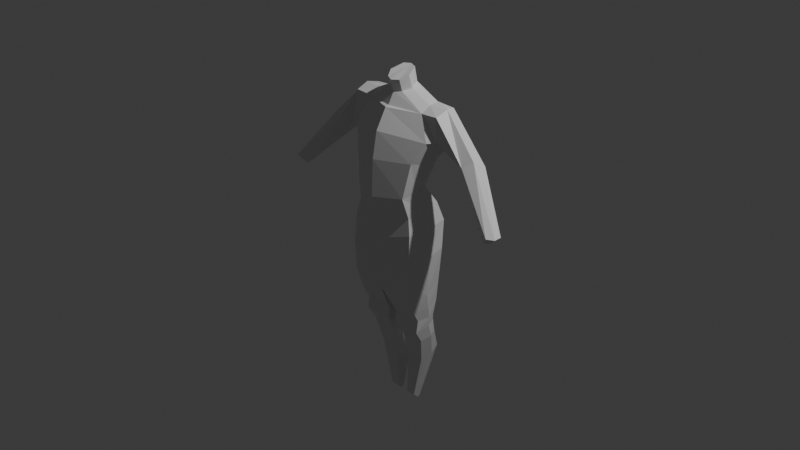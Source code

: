 # Source: low_poly_man.blend  (saved by Blender 4.0.36; exported with 4.5.12 LTS)
import bpy
from mathutils import Matrix  # noqa: F401  (used for matrix-valued properties, if any)

bpy.ops.wm.read_factory_settings(use_empty=True)
scene = bpy.context.scene
scene.name = 'Scene'

# ---- collections
col_collection = bpy.data.collections.new('Collection'); scene.collection.children.link(col_collection)

# ---- materials (node trees are filled in below, after node groups)
mat_material = bpy.data.materials.new('Material')
mat_material.alpha_threshold = 0.0
mat_material.use_transparent_shadow = False
mat_material.roughness = 0.5
mat_material.line_color = (0.0, 0.0, 0.0, 1.0)

# ---- material node trees
mat_material.use_nodes = True; mat_material.node_tree.nodes.clear()
_N = mat_material.node_tree.nodes; _L = mat_material.node_tree.links
n0 = _N.new('ShaderNodeOutputMaterial'); n0.name = 'Material Output'; n0.location = (300, 300)
n1 = _N.new('ShaderNodeBsdfPrincipled'); n1.name = 'Principled BSDF'; n1.location = (10, 300)
n1.inputs[3].default_value = 1.45
_L.new(n1.outputs[0], n0.inputs[0])
n0.is_active_output = True

# ---- world
world_world = bpy.data.worlds.new('World'); scene.world = world_world
world_world.use_nodes = True; world_world.node_tree.nodes.clear()
_N = world_world.node_tree.nodes; _L = world_world.node_tree.links
n0 = _N.new('ShaderNodeOutputWorld'); n0.name = 'World Output'; n0.location = (300, 300)
n1 = _N.new('ShaderNodeBackground'); n1.name = 'Background'; n1.location = (10, 300)
n1.inputs[0].default_value = (0.05088, 0.05088, 0.05088, 1.0)
_L.new(n1.outputs[0], n0.inputs[0])
n0.is_active_output = True
world_world.color = (0.05088, 0.05088, 0.05088)
world_world.use_sun_shadow = False
world_world.sun_shadow_jitter_overblur = 0.0

# ---- cameras
cam_camera = bpy.data.cameras.new('Camera')
cam_camera.clip_end = 100.0
cam_camera.ortho_scale = 7.314

# ---- lights
light_light = bpy.data.lights.new('Light', 'POINT')
light_light.transmission_factor = 0.0
light_light.use_soft_falloff = False
light_light.energy = 1000.0
light_light.shadow_soft_size = 0.1
light_light.shadow_maximum_resolution = 0.006
light_light.use_absolute_resolution = True

# ---- meshes
me_cube = bpy.data.meshes.new('Cube')
me_cube.from_pydata([(0.3495, 0.1744, 1.308), (0.343, 0.1921, 0.2496), (0.3555, -0.04394, 1.24), (0.347, -0.2024, 0.188), (-5.811e-18, 0.2589, 0.1409), (0.0, -0.1777, 1.248), (0.0, -0.3055, -0.03901), (0.0, 0.2444, 1.329), (0.4311, 0.2857, 0.9671), (0.4043, 0.1586, 0.7975), (0.3208, 0.04421, 0.455), (0.4845, -0.1093, 0.9901), (0.3768, -0.2028, 0.7709), (0.3116, -0.2534, 0.4001), (0.0, 0.3394, 1.117), (0.0, 0.3294, 0.8092), (-3.17e-17, 0.1533, 0.3513), (0.0, -0.2974, 1.036), (0.0, -0.35, 0.7571), (0.0, -0.3688, 0.3663), (0.0, -0.2656, -0.4009), (0.4, -0.2507, -0.3126), (0.4104, 0.2075, -0.2457), (0.0, 0.1966, -0.4377), (0.3866, -0.2285, 0.01752), (0.3793, 0.2588, 0.0422), (-9.509e-18, 0.3375, -0.1168), (0.0, -0.3057, -0.1066), (0.06037, -0.1012, -1.161), (0.3693, -0.1059, -1.153), (0.3563, 0.1485, -1.086), (0.08597, 0.1471, -1.087), (0.386, 0.1896, -0.611), (0.3692, 0.1789, -0.8537), (0.3691, 0.1357, -1.018), (0.1005, 0.1345, -1.024), (0.08978, 0.1779, -0.8679), (0.0, 0.199, -0.7158), (0.0, -0.2487, -0.6987), (0.04344, -0.1479, -0.9128), (0.05211, -0.088, -1.029), (0.3758, -0.09011, -1.01), (0.3828, -0.1585, -0.8863), (0.3898, -0.2387, -0.6392), (0.08286, -0.02052, -1.297), (0.3559, -0.02273, -1.289), (0.344, 0.1825, -1.244), (0.08757, 0.1807, -1.244), (0.09378, 0.04795, -1.661), (0.294, 0.04569, -1.58), (0.2734, 0.2999, -1.504), (0.09234, 0.2994, -1.57), (0.09378, 0.04795, -1.661), (0.294, 0.04569, -1.58), (0.2734, 0.2999, -1.504), (0.09234, 0.2994, -1.57), (0.06897, 0.05718, -2.095), (0.1702, 0.05882, -2.092), (0.1736, 0.143, -2.137), (0.08318, 0.1431, -2.137), (0.3613, 0.06165, 1.3), (0.3901, 0.002105, 0.2356), (0.3599, -0.1003, 0.4329), (0.4568, 0.008761, 0.7391), (0.4999, 0.07688, 0.8345), (0.4518, -0.01312, -0.2654), (-0.01965, -0.04584, -0.3286), (0.4306, 0.02258, 0.04565), (0.3911, 0.05166, -1.112), (0.06177, 0.04891, -1.116), (0.4307, -0.01587, -0.705), (0.4162, 0.01657, -0.869), (0.4017, 0.04952, -1.005), (0.0, -0.0238, -0.7086), (0.04919, 0.01757, -0.8918), (0.06725, 0.04719, -1.026), (0.377, 0.1058, -1.262), (0.07165, 0.1014, -1.265), (0.3144, 0.1796, -1.538), (0.07545, 0.1741, -1.615), (0.3145, 0.1783, -1.539), (0.07546, 0.1743, -1.615), (0.1937, 0.09674, -2.131), (0.05773, 0.09225, -2.132), (0.5591, 0.08988, 1.303), (0.5506, -0.04535, 1.252), (0.5253, 0.2117, 1.28), (0.5246, 0.215, 1.056), (0.5499, -0.04206, 0.9971), (0.5436, 0.1433, 0.9131), (1.42, -0.1434, 0.3307), (1.358, -0.199, 0.3404), (1.426, -0.0693, 0.3388), (1.348, -0.01108, 0.2665), (1.278, -0.147, 0.2573), (1.311, -0.09822, 0.2402), (0.8735, -0.02832, 0.84), (0.9634, 0.0372, 0.9068), (0.9303, 0.2167, 0.7756), (0.8404, 0.1511, 0.7087), (0.839, 0.082, 0.7408), (1.002, 0.1547, 0.8432), (0.0, -0.07077, 1.381), (0.1258, 0.05404, 1.414), (0.0, 0.1921, 1.451), (0.07739, 0.1655, 1.444), (0.0786, -0.03586, 1.39), (0.0, -0.1416, 1.259), (0.0, 0.1921, 1.451), (0.0, -0.07077, 1.381), (0.0786, -0.03586, 1.39), (0.1258, 0.05404, 1.414), (0.07739, 0.1655, 1.444), (0.0, 0.1596, 1.607), (0.0, -0.1063, 1.504), (0.07844, -0.07143, 1.513), (0.1256, 0.01013, 1.554), (0.07723, 0.133, 1.6)], [], [(26, 25, 22, 23), (8, 0, 86, 87), (14, 7, 0, 8), (11, 2, 5, 17), (0, 105, 103, 60), (3, 13, 19, 6), (13, 12, 18, 19), (12, 11, 17, 18), (4, 16, 10, 1), (16, 15, 9, 10), (15, 14, 8, 9), (61, 62, 13, 3), (62, 63, 12, 13), (63, 64, 11, 12), (35, 34, 30, 31), (67, 24, 21, 65), (24, 27, 20, 21), (3, 6, 27, 24), (61, 3, 24, 67), (4, 1, 25, 26), (31, 30, 46, 47), (41, 40, 28, 29), (75, 35, 31, 69), (72, 41, 29, 68), (65, 21, 43, 70), (70, 43, 42, 71), (71, 42, 41, 72), (66, 23, 37, 73), (73, 37, 36, 74), (74, 36, 35, 75), (21, 20, 38, 43), (43, 38, 39, 42), (42, 39, 40, 41), (23, 22, 32, 37), (37, 32, 33, 36), (36, 33, 34, 35), (47, 46, 50, 51), (29, 28, 44, 45), (69, 31, 47, 77), (68, 29, 45, 76), (51, 50, 54, 55), (45, 44, 48, 49), (77, 47, 51, 79), (76, 45, 49, 78), (53, 52, 56, 57), (49, 48, 52, 53), (79, 51, 55, 81), (78, 49, 53, 80), (83, 82, 57, 56), (81, 55, 59, 83), (80, 53, 57, 82), (55, 54, 58, 59), (54, 80, 82, 58), (52, 81, 83, 56), (59, 58, 82, 83), (50, 78, 80, 54), (48, 79, 81, 52), (46, 76, 78, 50), (44, 77, 79, 48), (30, 68, 76, 46), (28, 69, 77, 44), (39, 74, 75, 40), (38, 73, 74, 39), (20, 66, 73, 38), (33, 71, 72, 34), (32, 70, 71, 33), (22, 65, 70, 32), (34, 72, 68, 30), (40, 75, 69, 28), (1, 61, 67, 25), (25, 67, 65, 22), (9, 8, 64, 63), (10, 9, 63, 62), (1, 10, 62, 61), (0, 60, 84, 86), (99, 98, 93, 95), (97, 96, 91, 90), (11, 64, 89, 88), (64, 8, 87, 89), (2, 11, 88, 85), (60, 2, 85, 84), (95, 90, 91, 94), (93, 92, 90, 95), (100, 99, 95, 94), (98, 101, 92, 93), (101, 97, 90, 92), (96, 100, 94, 91), (85, 88, 100, 96), (86, 84, 97, 101), (87, 86, 101, 98), (88, 89, 99, 100), (84, 85, 96, 97), (89, 87, 98, 99), (106, 103, 111, 110), (60, 103, 106, 2), (105, 0, 7, 104), (2, 106, 102, 107), (112, 108, 113, 117), (107, 5, 2), (103, 105, 112, 111), (105, 104, 108, 112), (102, 106, 110, 109), (114, 115, 116, 117, 113), (111, 112, 117, 116), (110, 111, 116, 115), (109, 110, 115, 114)])
_uv = me_cube.uv_layers.new(name='UVMap')
_uv.uv.foreach_set('vector', [0.375, 0.375, 0.376, 0.5483, 0.376, 0.5483, 0.375, 0.375, 0.5625, 0.5489, 0.631, 0.5527, 0.631, 0.5527, 0.5625, 0.5489, 0.5625, 0.375, 0.625, 0.375, 0.631, 0.5527, 0.5625, 0.5489, 0.5625, 0.6981, 0.6333, 0.6898, 0.625, 0.875, 0.5625, 0.875, 0.631, 0.5527, 0.7222, 0.5918, 0.704, 0.6229, 0.6273, 0.6194, 0.3782, 0.6965, 0.4375, 0.6981, 0.4375, 0.875, 0.3781, 0.875, 0.4375, 0.6981, 0.5, 0.6981, 0.5, 0.875, 0.4375, 0.875, 0.5, 0.6981, 0.5625, 0.6981, 0.5625, 0.875, 0.5, 0.875, 0.375, 0.375, 0.4375, 0.375, 0.4375, 0.5489, 0.376, 0.5483, 0.4375, 0.375, 0.5, 0.375, 0.5, 0.5489, 0.4375, 0.5489, 0.5, 0.375, 0.5625, 0.375, 0.5625, 0.5489, 0.5, 0.5489, 0.3771, 0.6206, 0.4375, 0.6217, 0.4375, 0.6981, 0.3782, 0.6965, 0.4375, 0.6217, 0.5, 0.6217, 0.5, 0.6981, 0.4375, 0.6981, 0.5, 0.6217, 0.5625, 0.6217, 0.5625, 0.6981, 0.5, 0.6981, 0.3749, 0.3614, 0.3764, 0.5726, 0.3764, 0.5726, 0.3749, 0.3656, 0.3771, 0.6206, 0.3782, 0.6965, 0.3782, 0.6965, 0.3771, 0.6206, 0.3782, 0.6965, 0.3781, 0.875, 0.3781, 0.875, 0.3782, 0.6965, 0.3782, 0.6965, 0.3781, 0.875, 0.3781, 0.875, 0.3782, 0.6965, 0.3771, 0.6206, 0.3782, 0.6965, 0.3782, 0.6965, 0.3771, 0.6206, 0.375, 0.375, 0.376, 0.5483, 0.376, 0.5483, 0.375, 0.375, 0.3749, 0.3656, 0.3764, 0.5726, 0.3764, 0.5726, 0.375, 0.3679, 0.3782, 0.6965, 0.3781, 0.875, 0.3781, 0.875, 0.3782, 0.6965, 0.0, 0.0, 0.0, 0.0, 0.0, 0.0, 0.0, 0.0, 0.3771, 0.6206, 0.3782, 0.6965, 0.3782, 0.6965, 0.3771, 0.6206, 0.3771, 0.6206, 0.3782, 0.6965, 0.3782, 0.6965, 0.3771, 0.6206, 0.3771, 0.6206, 0.3782, 0.6965, 0.3782, 0.6965, 0.3771, 0.6206, 0.3771, 0.6206, 0.3782, 0.6965, 0.3782, 0.6965, 0.3771, 0.6206, 0.0, 0.0, 0.0, 0.0, 0.0, 0.0, 0.0, 0.0, 0.0, 0.0, 0.0, 0.0, 0.0, 0.0, 0.0, 0.0, 0.0, 0.0, 0.0, 0.0, 0.0, 0.0, 0.0, 0.0, 0.3782, 0.6965, 0.3781, 0.875, 0.3781, 0.875, 0.3782, 0.6965, 0.3782, 0.6965, 0.3781, 0.875, 0.3781, 0.875, 0.3782, 0.6965, 0.3782, 0.6965, 0.3781, 0.875, 0.3781, 0.875, 0.3782, 0.6965, 0.375, 0.375, 0.376, 0.5483, 0.376, 0.5483, 0.375, 0.375, 0.375, 0.375, 0.376, 0.5483, 0.376, 0.5483, 0.375, 0.375, 0.375, 0.375, 0.376, 0.5483, 0.3764, 0.5726, 0.3749, 0.3614, 0.375, 0.3679, 0.3764, 0.5726, 0.376, 0.5484, 0.375, 0.375, 0.3782, 0.6965, 0.3781, 0.875, 0.3781, 0.875, 0.3782, 0.6965, 0.0, 0.0, 0.0, 0.0, 0.0, 0.0, 0.0, 0.0, 0.3771, 0.6206, 0.3782, 0.6965, 0.3782, 0.6965, 0.3771, 0.6206, 0.0, 0.0, 0.0, 0.0, 0.0, 0.0, 0.0, 0.0, 0.3782, 0.6965, 0.3781, 0.875, 0.3781, 0.875, 0.3782, 0.6965, 0.0, 0.0, 0.0, 0.0, 0.0, 0.0, 0.0, 0.0, 0.3771, 0.6206, 0.3782, 0.6965, 0.3782, 0.6965, 0.3771, 0.6207, 0.3782, 0.6965, 0.3781, 0.875, 0.3781, 0.875, 0.3737, 0.6921, 0.0, 0.0, 0.0, 0.0, 0.0, 0.0, 0.0, 0.0, 0.0, 0.0, 0.0, 0.0, 0.0, 0.0, 0.0, 0.0, 0.3771, 0.6207, 0.3782, 0.6965, 0.3782, 0.6965, 0.3771, 0.6229, 0.25, 0.6239, 0.3771, 0.6206, 0.3737, 0.6921, 0.25, 0.7478, 0.0, 0.0, 0.0, 0.0, 0.0, 0.0, 0.0, 0.0, 0.3771, 0.6229, 0.3782, 0.6965, 0.3737, 0.6921, 0.3771, 0.6206, 0.375, 0.375, 0.376, 0.5485, 0.3713, 0.553, 0.375, 0.375, 0.376, 0.5485, 0.3771, 0.6229, 0.3771, 0.6206, 0.3713, 0.553, 0.0, 0.0, 0.0, 0.0, 0.0, 0.0, 0.0, 0.0, 0.25, 0.5, 0.3713, 0.553, 0.3771, 0.6206, 0.25, 0.6239, 0.376, 0.5484, 0.3771, 0.6207, 0.3771, 0.6229, 0.376, 0.5485, 0.0, 0.0, 0.0, 0.0, 0.0, 0.0, 0.0, 0.0, 0.3764, 0.5726, 0.3771, 0.6206, 0.3771, 0.6207, 0.376, 0.5484, 0.0, 0.0, 0.0, 0.0, 0.0, 0.0, 0.0, 0.0, 0.3764, 0.5726, 0.3771, 0.6206, 0.3771, 0.6206, 0.3764, 0.5726, 0.0, 0.0, 0.0, 0.0, 0.0, 0.0, 0.0, 0.0, 0.0, 0.0, 0.0, 0.0, 0.0, 0.0, 0.0, 0.0, 0.0, 0.0, 0.0, 0.0, 0.0, 0.0, 0.0, 0.0, 0.0, 0.0, 0.0, 0.0, 0.0, 0.0, 0.0, 0.0, 0.376, 0.5483, 0.3771, 0.6206, 0.3771, 0.6206, 0.3764, 0.5726, 0.376, 0.5483, 0.3771, 0.6206, 0.3771, 0.6206, 0.376, 0.5483, 0.376, 0.5483, 0.3771, 0.6206, 0.3771, 0.6206, 0.376, 0.5483, 0.3764, 0.5726, 0.3771, 0.6206, 0.3771, 0.6206, 0.3764, 0.5726, 0.0, 0.0, 0.0, 0.0, 0.0, 0.0, 0.0, 0.0, 0.376, 0.5483, 0.3771, 0.6206, 0.3771, 0.6206, 0.376, 0.5483, 0.376, 0.5483, 0.3771, 0.6206, 0.3771, 0.6206, 0.376, 0.5483, 0.5, 0.5489, 0.5625, 0.5489, 0.5625, 0.6217, 0.5, 0.6217, 0.4375, 0.5489, 0.5, 0.5489, 0.5, 0.6217, 0.4375, 0.6217, 0.376, 0.5483, 0.4375, 0.5489, 0.4375, 0.6217, 0.3771, 0.6206, 0.631, 0.5527, 0.6273, 0.6194, 0.6273, 0.6194, 0.631, 0.5527, 0.5625, 0.6217, 0.5625, 0.5489, 0.5625, 0.5489, 0.5625, 0.6217, 0.6273, 0.6194, 0.6333, 0.6898, 0.6333, 0.6898, 0.6273, 0.6194, 0.5625, 0.6981, 0.5625, 0.6217, 0.5625, 0.6217, 0.5625, 0.6981, 0.5625, 0.6217, 0.5625, 0.5489, 0.5625, 0.5489, 0.5625, 0.6217, 0.6333, 0.6898, 0.5625, 0.6981, 0.5625, 0.6981, 0.6333, 0.6898, 0.6273, 0.6194, 0.6333, 0.6898, 0.6333, 0.6898, 0.6273, 0.6194, 0.5625, 0.6217, 0.6273, 0.6194, 0.6333, 0.6898, 0.5625, 0.6981, 0.5625, 0.5489, 0.631, 0.5527, 0.6273, 0.6194, 0.5625, 0.6217, 0.5625, 0.6981, 0.5625, 0.6217, 0.5625, 0.6217, 0.5625, 0.6981, 0.5625, 0.5489, 0.631, 0.5527, 0.631, 0.5527, 0.5625, 0.5489, 0.631, 0.5527, 0.6273, 0.6194, 0.6273, 0.6194, 0.631, 0.5527, 0.6333, 0.6898, 0.5625, 0.6981, 0.5625, 0.6981, 0.6333, 0.6898, 0.6333, 0.6898, 0.5625, 0.6981, 0.5625, 0.6981, 0.6333, 0.6898, 0.631, 0.5527, 0.6273, 0.6194, 0.6273, 0.6194, 0.631, 0.5527, 0.5625, 0.5489, 0.631, 0.5527, 0.631, 0.5527, 0.5625, 0.5489, 0.5625, 0.6981, 0.5625, 0.6217, 0.5625, 0.6217, 0.5625, 0.6981, 0.6273, 0.6194, 0.6333, 0.6898, 0.6333, 0.6898, 0.6273, 0.6194, 0.5625, 0.6217, 0.5625, 0.5489, 0.5625, 0.5489, 0.5625, 0.6217, 0.7249, 0.6603, 0.704, 0.6229, 0.704, 0.6229, 0.7249, 0.6603, 0.6273, 0.6194, 0.704, 0.6229, 0.7249, 0.6603, 0.6333, 0.6898, 0.7222, 0.5918, 0.631, 0.5527, 0.75, 0.5, 0.75, 0.5445, 0.6333, 0.6898, 0.7249, 0.6603, 0.75, 0.7051, 0.75, 0.7327, 0.7222, 0.5918, 0.75, 0.5445, 0.75, 0.5445, 0.7222, 0.5918, 0.75, 0.7327, 0.75, 0.75, 0.6333, 0.6898, 0.704, 0.6229, 0.7222, 0.5918, 0.7222, 0.5918, 0.704, 0.6229, 0.7222, 0.5918, 0.75, 0.5445, 0.75, 0.5445, 0.7222, 0.5918, 0.75, 0.7051, 0.7249, 0.6603, 0.7249, 0.6603, 0.75, 0.7051, 0.75, 0.7051, 0.7249, 0.6603, 0.704, 0.6229, 0.7222, 0.5918, 0.75, 0.5445, 0.704, 0.6229, 0.7222, 0.5918, 0.7222, 0.5918, 0.704, 0.6229, 0.7249, 0.6603, 0.704, 0.6229, 0.704, 0.6229, 0.7249, 0.6603, 0.75, 0.7051, 0.7249, 0.6603, 0.7249, 0.6603, 0.75, 0.7051])
me_cube.materials.append(mat_material)
me_cube.use_mirror_vertex_groups = False
me_cube.update()

# ---- objects
ob_cube = bpy.data.objects.new('Cube', me_cube)
ob_light = bpy.data.objects.new('Light', light_light)
ob_camera = bpy.data.objects.new('Camera', cam_camera)
ob_empty = bpy.data.objects.new('Empty', None)
ob_empty_001 = bpy.data.objects.new('Empty.001', None)
ob_empty_002 = bpy.data.objects.new('Empty.002', None)

# ---- transforms, parenting, visibility, modifiers, constraints
ob_cube.location = (0.0, 0.0, 0.0)
ob_cube.lock_rotations_4d = False
ob_cube.empty_display_type = 'ARROWS'
ob_cube.lineart.crease_threshold = 0.0
_m = ob_cube.modifiers.new('Mirror', 'MIRROR')
_m.use_clip = True
ob_light.location = (4.076, 1.005, 5.904)
ob_light.rotation_euler = (0.6503, 0.05522, 1.866)
ob_light.lock_rotations_4d = False
ob_light.empty_display_type = 'ARROWS'
ob_light.color = (0.0, 0.0, 0.0, 0.0)
ob_light.lineart.crease_threshold = 0.0
ob_camera.location = (7.359, -6.926, 4.958)
ob_camera.rotation_euler = (1.109, 0.0, 0.8149)
ob_camera.lock_rotations_4d = False
ob_camera.empty_display_type = 'ARROWS'
ob_camera.color = (0.0, 0.0, 0.0, 0.0)
ob_camera.display_type = 'WIRE'
ob_camera.lineart.crease_threshold = 0.0
ob_empty.location = (1.106, 5.544, 0.0)
ob_empty.rotation_euler = (1.571, -0.0, -0.0)
ob_empty.empty_display_type = 'IMAGE'
ob_empty.empty_display_size = 5.0
ob_empty.use_empty_image_alpha = True
ob_empty.color = (1.0, 1.0, 1.0, 0.25)
ob_empty_001.location = (-5.551, 0.08332, 0.0)
ob_empty_001.rotation_euler = (1.571, -0.0, 4.712)
ob_empty_001.empty_display_type = 'IMAGE'
ob_empty_001.empty_display_size = 5.0
ob_empty_001.use_empty_image_alpha = True
ob_empty_001.color = (1.0, 1.0, 1.0, 0.25)
ob_empty_002.location = (1.675, 5.544, 0.6175)
ob_empty_002.rotation_euler = (1.571, -0.6349, -0.1494)
ob_empty_002.scale = (1.004, 1.004, 1.004)
ob_empty_002.empty_display_type = 'IMAGE'
ob_empty_002.empty_display_size = 5.0
ob_empty_002.use_empty_image_alpha = True
ob_empty_002.color = (1.0, 1.0, 1.0, 0.25)

# ---- collection membership
col_collection.objects.link(ob_cube)
col_collection.objects.link(ob_light)
col_collection.objects.link(ob_camera)
col_collection.objects.link(ob_empty)
col_collection.objects.link(ob_empty_001)
col_collection.objects.link(ob_empty_002)

# ---- scene / render settings (as saved in the file)
scene.camera = ob_camera
scene.frame_start = 1; scene.frame_end = 250; scene.frame_set(18)
scene.render.engine = 'BLENDER_EEVEE_NEXT'
scene.cycles.sampling_pattern = 'TABULATED_SOBOL'
bpy.context.view_layer.update()
